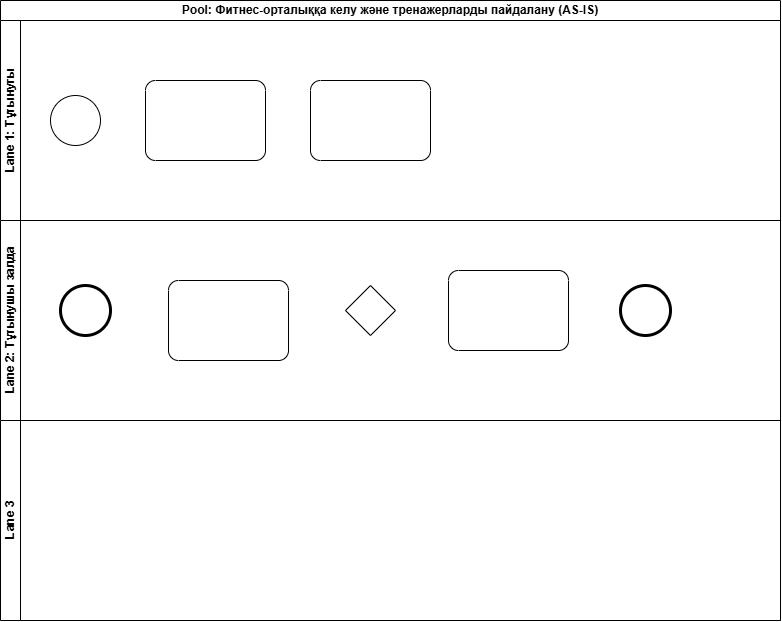

The diagram above was exported from draw.io. Its source (the exported page's mxGraphModel, read from the mxfile embedded in the PNG):
<mxGraphModel dx="1857" dy="1803" grid="1" gridSize="10" guides="1" tooltips="1" connect="1" arrows="1" fold="1" page="1" pageScale="1" pageWidth="827" pageHeight="1169" math="0" shadow="0">
  <root>
    <mxCell id="0" />
    <mxCell id="1" parent="0" />
    <mxCell id="9CgTNUny59a9myw3rcbH-1" parent="1" style="swimlane;html=1;childLayout=stackLayout;resizeParent=1;resizeParentMax=0;horizontal=1;startSize=20;horizontalStack=0;whiteSpace=wrap;" value="Pool: Фитнес-орталыққа келу және тренажерларды пайдалану (AS-IS)" vertex="1">
      <mxGeometry height="620" width="780" x="-20" y="-40" as="geometry" />
    </mxCell>
    <mxCell id="9CgTNUny59a9myw3rcbH-2" parent="9CgTNUny59a9myw3rcbH-1" style="swimlane;html=1;startSize=20;horizontal=0;" value="Lane 1: Тұтынугы" vertex="1">
      <mxGeometry height="200" width="780" y="20" as="geometry" />
    </mxCell>
    <mxCell id="9CgTNUny59a9myw3rcbH-5" parent="9CgTNUny59a9myw3rcbH-2" style="points=[[0.145,0.145,0],[0.5,0,0],[0.855,0.145,0],[1,0.5,0],[0.855,0.855,0],[0.5,1,0],[0.145,0.855,0],[0,0.5,0]];shape=mxgraph.bpmn.event;html=1;verticalLabelPosition=bottom;labelBackgroundColor=#ffffff;verticalAlign=top;align=center;perimeter=ellipsePerimeter;outlineConnect=0;aspect=fixed;outline=standard;symbol=general;" value="" vertex="1">
      <mxGeometry height="50" width="50" x="50" y="75" as="geometry" />
    </mxCell>
    <mxCell id="9CgTNUny59a9myw3rcbH-6" parent="9CgTNUny59a9myw3rcbH-2" style="points=[[0.25,0,0],[0.5,0,0],[0.75,0,0],[1,0.25,0],[1,0.5,0],[1,0.75,0],[0.75,1,0],[0.5,1,0],[0.25,1,0],[0,0.75,0],[0,0.5,0],[0,0.25,0]];shape=mxgraph.bpmn.task2;whiteSpace=wrap;rectStyle=rounded;size=10;html=1;container=1;expand=0;collapsible=0;taskMarker=abstract;" value="" vertex="1">
      <mxGeometry height="80" width="120" x="145" y="60" as="geometry" />
    </mxCell>
    <mxCell id="9CgTNUny59a9myw3rcbH-7" parent="9CgTNUny59a9myw3rcbH-2" style="points=[[0.25,0,0],[0.5,0,0],[0.75,0,0],[1,0.25,0],[1,0.5,0],[1,0.75,0],[0.75,1,0],[0.5,1,0],[0.25,1,0],[0,0.75,0],[0,0.5,0],[0,0.25,0]];shape=mxgraph.bpmn.task2;whiteSpace=wrap;rectStyle=rounded;size=10;html=1;container=1;expand=0;collapsible=0;taskMarker=abstract;" value="" vertex="1">
      <mxGeometry height="80" width="120" x="310" y="60" as="geometry" />
    </mxCell>
    <mxCell id="9CgTNUny59a9myw3rcbH-3" parent="9CgTNUny59a9myw3rcbH-1" style="swimlane;html=1;startSize=20;horizontal=0;" value="Lane 2: Тұтынушы залда" vertex="1">
      <mxGeometry height="200" width="780" y="220" as="geometry" />
    </mxCell>
    <mxCell id="9CgTNUny59a9myw3rcbH-8" parent="9CgTNUny59a9myw3rcbH-3" style="points=[[0.25,0.25,0],[0.5,0,0],[0.75,0.25,0],[1,0.5,0],[0.75,0.75,0],[0.5,1,0],[0.25,0.75,0],[0,0.5,0]];shape=mxgraph.bpmn.gateway2;html=1;verticalLabelPosition=bottom;labelBackgroundColor=#ffffff;verticalAlign=top;align=center;perimeter=rhombusPerimeter;outlineConnect=0;outline=none;symbol=none;" value="" vertex="1">
      <mxGeometry height="50" width="50" x="345" y="65" as="geometry" />
    </mxCell>
    <mxCell id="9CgTNUny59a9myw3rcbH-9" parent="9CgTNUny59a9myw3rcbH-3" style="points=[[0.25,0,0],[0.5,0,0],[0.75,0,0],[1,0.25,0],[1,0.5,0],[1,0.75,0],[0.75,1,0],[0.5,1,0],[0.25,1,0],[0,0.75,0],[0,0.5,0],[0,0.25,0]];shape=mxgraph.bpmn.task2;whiteSpace=wrap;rectStyle=rounded;size=10;html=1;container=1;expand=0;collapsible=0;taskMarker=abstract;" value="" vertex="1">
      <mxGeometry height="80" width="120" x="448" y="50" as="geometry" />
    </mxCell>
    <mxCell id="9CgTNUny59a9myw3rcbH-10" parent="9CgTNUny59a9myw3rcbH-3" style="points=[[0.145,0.145,0],[0.5,0,0],[0.855,0.145,0],[1,0.5,0],[0.855,0.855,0],[0.5,1,0],[0.145,0.855,0],[0,0.5,0]];shape=mxgraph.bpmn.event;html=1;verticalLabelPosition=bottom;labelBackgroundColor=#ffffff;verticalAlign=top;align=center;perimeter=ellipsePerimeter;outlineConnect=0;aspect=fixed;outline=end;symbol=terminate2;" value="" vertex="1">
      <mxGeometry height="50" width="50" x="620" y="65" as="geometry" />
    </mxCell>
    <mxCell id="9CgTNUny59a9myw3rcbH-11" parent="9CgTNUny59a9myw3rcbH-3" style="points=[[0.145,0.145,0],[0.5,0,0],[0.855,0.145,0],[1,0.5,0],[0.855,0.855,0],[0.5,1,0],[0.145,0.855,0],[0,0.5,0]];shape=mxgraph.bpmn.event;html=1;verticalLabelPosition=bottom;labelBackgroundColor=#ffffff;verticalAlign=top;align=center;perimeter=ellipsePerimeter;outlineConnect=0;aspect=fixed;outline=end;symbol=terminate2;" value="" vertex="1">
      <mxGeometry height="50" width="50" x="60" y="65" as="geometry" />
    </mxCell>
    <mxCell id="9CgTNUny59a9myw3rcbH-12" parent="9CgTNUny59a9myw3rcbH-3" style="points=[[0.25,0,0],[0.5,0,0],[0.75,0,0],[1,0.25,0],[1,0.5,0],[1,0.75,0],[0.75,1,0],[0.5,1,0],[0.25,1,0],[0,0.75,0],[0,0.5,0],[0,0.25,0]];shape=mxgraph.bpmn.task2;whiteSpace=wrap;rectStyle=rounded;size=10;html=1;container=1;expand=0;collapsible=0;taskMarker=abstract;" value="" vertex="1">
      <mxGeometry height="80" width="120" x="168" y="60" as="geometry" />
    </mxCell>
    <mxCell id="9CgTNUny59a9myw3rcbH-4" parent="9CgTNUny59a9myw3rcbH-1" style="swimlane;html=1;startSize=20;horizontal=0;" value="Lane 3" vertex="1">
      <mxGeometry height="200" width="780" y="420" as="geometry" />
    </mxCell>
  </root>
</mxGraphModel>